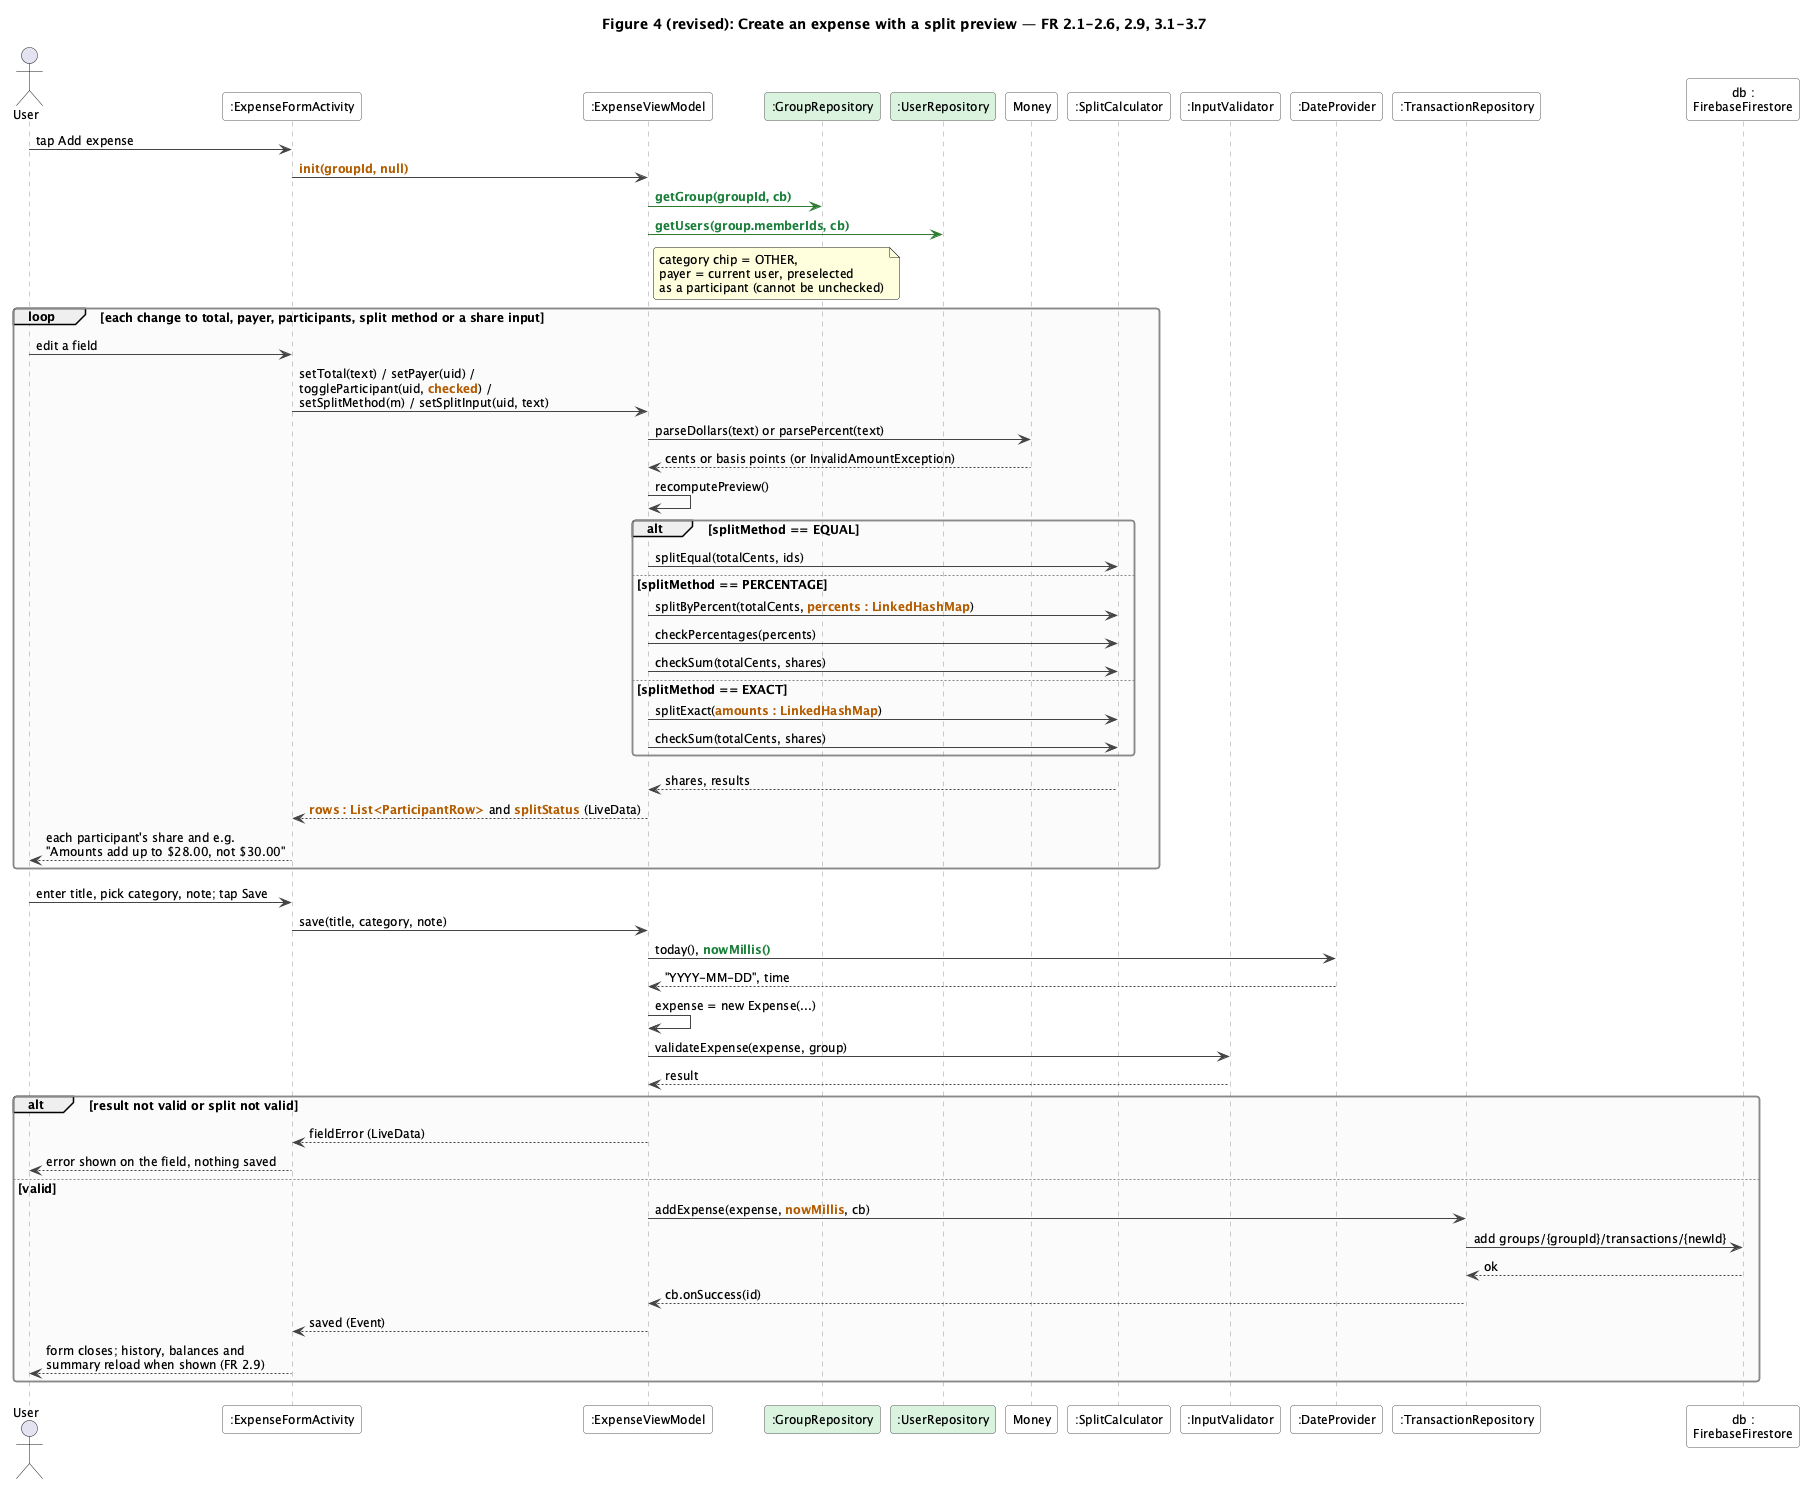

The diagram above was rendered by PlantUML. Its source (embedded in the PNG):
@startuml seq-expense
!include style.iuml
title Figure 4 (revised): Create an expense with a split preview — FR 2.1-2.6, 2.9, 3.1-3.7
actor User
participant ":ExpenseFormActivity" as UI
participant ":ExpenseViewModel" as VM
participant ":GroupRepository" as GR #D9F2DE
participant ":UserRepository" as UR #D9F2DE
participant "Money" as M
participant ":SplitCalculator" as SC
participant ":InputValidator" as V
participant ":DateProvider" as D
participant ":TransactionRepository" as TR
participant "db :\nFirebaseFirestore" as DB

User -> UI : tap Add expense
UI -> VM : CHG(init(groupId, null))
VM -[#2E7D32]> GR : NEW(getGroup(groupId, cb))
VM -[#2E7D32]> UR : NEW(getUsers(group.memberIds, cb))
note right of VM : category chip = OTHER,\npayer = current user, preselected\nas a participant (cannot be unchecked)
loop each change to total, payer, participants, split method or a share input
  User -> UI : edit a field
  UI -> VM : setTotal(text) / setPayer(uid) /\ntoggleParticipant(uid, CHG(checked)) /\nsetSplitMethod(m) / setSplitInput(uid, text)
  VM -> M : parseDollars(text) or parsePercent(text)
  M --> VM : cents or basis points (or InvalidAmountException)
  VM -> VM : recomputePreview()
  alt splitMethod == EQUAL
    VM -> SC : splitEqual(totalCents, ids)
  else splitMethod == PERCENTAGE
    VM -> SC : splitByPercent(totalCents, CHG(percents : LinkedHashMap))
    VM -> SC : checkPercentages(percents)
    VM -> SC : checkSum(totalCents, shares)
  else splitMethod == EXACT
    VM -> SC : splitExact(CHG(amounts : LinkedHashMap))
    VM -> SC : checkSum(totalCents, shares)
  end
  SC --> VM : shares, results
  VM --> UI : CHG(rows : List<ParticipantRow>) and CHG(splitStatus) (LiveData)
  UI --> User : each participant's share and e.g.\n"Amounts add up to $28.00, not $30.00"
end
User -> UI : enter title, pick category, note; tap Save
UI -> VM : save(title, category, note)
VM -> D : today(), NEW(nowMillis())
D --> VM : "YYYY-MM-DD", time
VM -> VM : expense = new Expense(...)
VM -> V : validateExpense(expense, group)
V --> VM : result
alt result not valid or split not valid
  VM --> UI : fieldError (LiveData)
  UI --> User : error shown on the field, nothing saved
else valid
  VM -> TR : addExpense(expense, CHG(nowMillis), cb)
  TR -> DB : add groups/{groupId}/transactions/{newId}
  DB --> TR : ok
  TR --> VM : cb.onSuccess(id)
  VM --> UI : saved (Event)
  UI --> User : form closes; history, balances and\nsummary reload when shown (FR 2.9)
end
@enduml